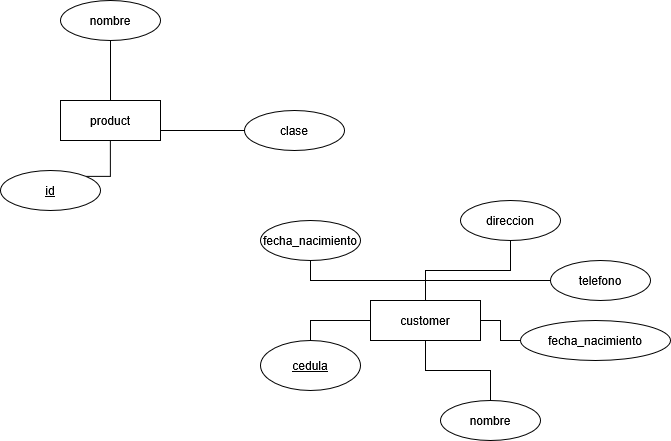

The diagram above was exported from draw.io. Its source (the exported page's mxGraphModel, read from the mxfile embedded in the PNG):
<mxGraphModel dx="860" dy="467" grid="1" gridSize="10" guides="1" tooltips="1" connect="1" arrows="0" fold="1" page="1" pageScale="1" pageWidth="827" pageHeight="1169" math="0" shadow="0">
  <root>
    <mxCell id="0" />
    <mxCell id="1" parent="0" />
    <mxCell id="WPOCwKKG_zIVFU4ssNuw-7" edge="1" parent="1" source="WPOCwKKG_zIVFU4ssNuw-5" style="edgeStyle=orthogonalEdgeStyle;rounded=0;orthogonalLoop=1;jettySize=auto;html=1;exitX=1;exitY=0;exitDx=0;exitDy=0;entryX=0.5;entryY=1;entryDx=0;entryDy=0;endArrow=none;endFill=0;" target="WPOCwKKG_zIVFU4ssNuw-6">
      <mxGeometry relative="1" as="geometry">
        <Array as="points">
          <mxPoint x="230" y="265.82" />
        </Array>
        <mxPoint x="420" y="350" as="targetPoint" />
      </mxGeometry>
    </mxCell>
    <mxCell id="WPOCwKKG_zIVFU4ssNuw-5" parent="1" style="ellipse;whiteSpace=wrap;html=1;align=center;fontStyle=4;" value="id" vertex="1">
      <mxGeometry height="40" width="100" x="120" y="260" as="geometry" />
    </mxCell>
    <mxCell id="WPOCwKKG_zIVFU4ssNuw-9" edge="1" parent="1" source="WPOCwKKG_zIVFU4ssNuw-6" style="edgeStyle=orthogonalEdgeStyle;rounded=0;orthogonalLoop=1;jettySize=auto;html=1;endArrow=none;endFill=0;" target="WPOCwKKG_zIVFU4ssNuw-8" value="">
      <mxGeometry relative="1" as="geometry" />
    </mxCell>
    <mxCell id="WPOCwKKG_zIVFU4ssNuw-6" parent="1" style="whiteSpace=wrap;html=1;align=center;" value="product" vertex="1">
      <mxGeometry height="40" width="100" x="180" y="190" as="geometry" />
    </mxCell>
    <mxCell id="WPOCwKKG_zIVFU4ssNuw-8" parent="1" style="ellipse;whiteSpace=wrap;html=1;align=center;" value="nombre" vertex="1">
      <mxGeometry height="40" width="100" x="180" y="90" as="geometry" />
    </mxCell>
    <mxCell id="WPOCwKKG_zIVFU4ssNuw-11" edge="1" parent="1" source="WPOCwKKG_zIVFU4ssNuw-10" style="edgeStyle=orthogonalEdgeStyle;rounded=0;orthogonalLoop=1;jettySize=auto;html=1;entryX=1;entryY=0.75;entryDx=0;entryDy=0;endArrow=none;endFill=0;" target="WPOCwKKG_zIVFU4ssNuw-6">
      <mxGeometry relative="1" as="geometry" />
    </mxCell>
    <mxCell id="WPOCwKKG_zIVFU4ssNuw-10" parent="1" style="ellipse;whiteSpace=wrap;html=1;align=center;" value="clase" vertex="1">
      <mxGeometry height="40" width="100" x="364" y="200" as="geometry" />
    </mxCell>
    <mxCell id="WPOCwKKG_zIVFU4ssNuw-19" edge="1" parent="1" source="WPOCwKKG_zIVFU4ssNuw-12" style="edgeStyle=orthogonalEdgeStyle;rounded=0;orthogonalLoop=1;jettySize=auto;html=1;exitX=1;exitY=0.5;exitDx=0;exitDy=0;endArrow=none;endFill=0;" target="WPOCwKKG_zIVFU4ssNuw-17">
      <mxGeometry relative="1" as="geometry" />
    </mxCell>
    <mxCell id="WPOCwKKG_zIVFU4ssNuw-24" edge="1" parent="1" source="WPOCwKKG_zIVFU4ssNuw-12" style="edgeStyle=orthogonalEdgeStyle;rounded=0;orthogonalLoop=1;jettySize=auto;html=1;exitX=0.5;exitY=0;exitDx=0;exitDy=0;endArrow=none;endFill=0;" target="WPOCwKKG_zIVFU4ssNuw-23">
      <mxGeometry relative="1" as="geometry" />
    </mxCell>
    <mxCell id="WPOCwKKG_zIVFU4ssNuw-26" edge="1" parent="1" source="WPOCwKKG_zIVFU4ssNuw-12" style="edgeStyle=orthogonalEdgeStyle;rounded=0;orthogonalLoop=1;jettySize=auto;html=1;exitX=0.5;exitY=0;exitDx=0;exitDy=0;entryX=0;entryY=0.5;entryDx=0;entryDy=0;endArrow=none;endFill=0;" target="WPOCwKKG_zIVFU4ssNuw-25">
      <mxGeometry relative="1" as="geometry" />
    </mxCell>
    <mxCell id="WPOCwKKG_zIVFU4ssNuw-12" parent="1" style="whiteSpace=wrap;html=1;align=center;" value="customer" vertex="1">
      <mxGeometry height="40" width="110" x="490" y="390" as="geometry" />
    </mxCell>
    <mxCell id="WPOCwKKG_zIVFU4ssNuw-20" edge="1" parent="1" source="WPOCwKKG_zIVFU4ssNuw-14" style="edgeStyle=orthogonalEdgeStyle;rounded=0;orthogonalLoop=1;jettySize=auto;html=1;exitX=0.5;exitY=0;exitDx=0;exitDy=0;endArrow=none;endFill=0;" target="WPOCwKKG_zIVFU4ssNuw-12">
      <mxGeometry relative="1" as="geometry" />
    </mxCell>
    <mxCell id="WPOCwKKG_zIVFU4ssNuw-14" parent="1" style="ellipse;whiteSpace=wrap;html=1;align=center;fontStyle=4;" value="cedula" vertex="1">
      <mxGeometry height="50" width="100" x="380" y="430" as="geometry" />
    </mxCell>
    <mxCell id="WPOCwKKG_zIVFU4ssNuw-18" edge="1" parent="1" source="WPOCwKKG_zIVFU4ssNuw-15" style="edgeStyle=orthogonalEdgeStyle;rounded=0;orthogonalLoop=1;jettySize=auto;html=1;exitX=0.5;exitY=0;exitDx=0;exitDy=0;entryX=0.5;entryY=1;entryDx=0;entryDy=0;endArrow=none;endFill=0;" target="WPOCwKKG_zIVFU4ssNuw-12">
      <mxGeometry relative="1" as="geometry" />
    </mxCell>
    <mxCell id="WPOCwKKG_zIVFU4ssNuw-15" parent="1" style="ellipse;whiteSpace=wrap;html=1;align=center;" value="nombre" vertex="1">
      <mxGeometry height="40" width="100" x="560" y="490" as="geometry" />
    </mxCell>
    <mxCell id="WPOCwKKG_zIVFU4ssNuw-17" parent="1" style="ellipse;whiteSpace=wrap;html=1;align=center;" value="fecha_nacimiento" vertex="1">
      <mxGeometry height="40" width="150" x="640" y="410" as="geometry" />
    </mxCell>
    <mxCell id="WPOCwKKG_zIVFU4ssNuw-22" edge="1" parent="1" source="WPOCwKKG_zIVFU4ssNuw-21" style="edgeStyle=orthogonalEdgeStyle;rounded=0;orthogonalLoop=1;jettySize=auto;html=1;exitX=0.5;exitY=1;exitDx=0;exitDy=0;entryX=0.5;entryY=0;entryDx=0;entryDy=0;endArrow=none;endFill=0;" target="WPOCwKKG_zIVFU4ssNuw-12">
      <mxGeometry relative="1" as="geometry" />
    </mxCell>
    <mxCell id="WPOCwKKG_zIVFU4ssNuw-21" parent="1" style="ellipse;whiteSpace=wrap;html=1;align=center;" value="fecha_nacimiento" vertex="1">
      <mxGeometry height="40" width="100" x="380" y="310" as="geometry" />
    </mxCell>
    <mxCell id="WPOCwKKG_zIVFU4ssNuw-23" parent="1" style="ellipse;whiteSpace=wrap;html=1;align=center;" value="direccion" vertex="1">
      <mxGeometry height="40" width="100" x="580" y="290" as="geometry" />
    </mxCell>
    <mxCell id="WPOCwKKG_zIVFU4ssNuw-25" parent="1" style="ellipse;whiteSpace=wrap;html=1;align=center;" value="telefono" vertex="1">
      <mxGeometry height="40" width="100" x="670" y="350" as="geometry" />
    </mxCell>
  </root>
</mxGraphModel>